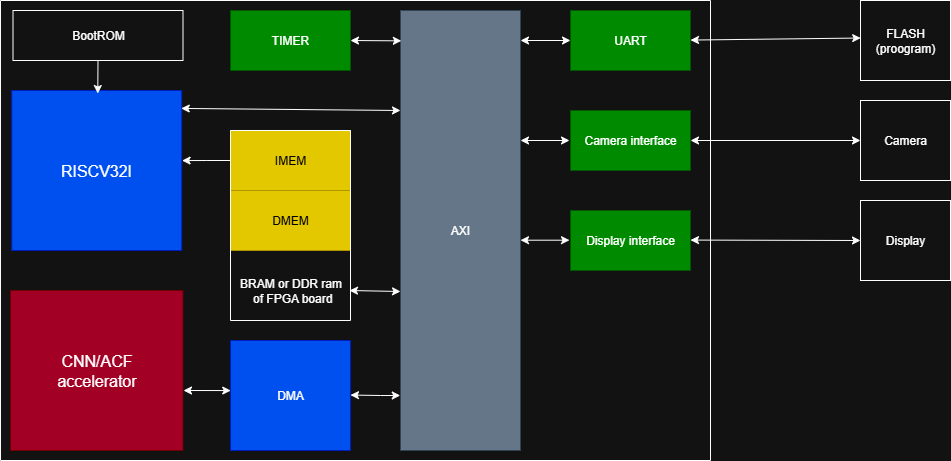

The diagram above was exported from draw.io. Its source (the exported page's mxGraphModel, read from the mxfile embedded in the PNG):
<mxGraphModel dx="786" dy="523" grid="1" gridSize="10" guides="1" tooltips="1" connect="1" arrows="1" fold="1" page="1" pageScale="1" pageWidth="850" pageHeight="1100" math="0" shadow="0">
  <root>
    <mxCell id="0" />
    <mxCell id="1" parent="0" />
    <mxCell id="q0kmvJ9VPLgeH1oMg-wd-1" value="AXI" style="rounded=0;whiteSpace=wrap;html=1;strokeColor=#314354;fillColor=#647687;fontColor=#ffffff;" parent="1" vertex="1">
      <mxGeometry x="430" y="120" width="120" height="440" as="geometry" />
    </mxCell>
    <mxCell id="q0kmvJ9VPLgeH1oMg-wd-2" value="&lt;font style=&quot;font-size: 16px;&quot;&gt;RISCV32I&lt;/font&gt;" style="rounded=0;whiteSpace=wrap;html=1;fillColor=#0050ef;fontColor=#ffffff;strokeColor=#001DBC;" parent="1" vertex="1">
      <mxGeometry x="41.25" y="200" width="170" height="160" as="geometry" />
    </mxCell>
    <mxCell id="q0kmvJ9VPLgeH1oMg-wd-30" value="" style="edgeStyle=orthogonalEdgeStyle;rounded=0;orthogonalLoop=1;jettySize=auto;html=1;entryX=1.002;entryY=0.438;entryDx=0;entryDy=0;entryPerimeter=0;" parent="1" source="q0kmvJ9VPLgeH1oMg-wd-3" target="q0kmvJ9VPLgeH1oMg-wd-2" edge="1">
      <mxGeometry relative="1" as="geometry" />
    </mxCell>
    <mxCell id="q0kmvJ9VPLgeH1oMg-wd-3" value="IMEM" style="rounded=0;whiteSpace=wrap;html=1;fillColor=#e3c800;fontColor=#000000;strokeColor=#B09500;" parent="1" vertex="1">
      <mxGeometry x="260" y="240" width="120" height="60" as="geometry" />
    </mxCell>
    <mxCell id="q0kmvJ9VPLgeH1oMg-wd-4" value="&lt;font style=&quot;font-size: 16px;&quot;&gt;CNN/ACF&lt;br&gt;accelerator&lt;/font&gt;" style="rounded=0;whiteSpace=wrap;html=1;fillColor=#a20025;fontColor=#ffffff;strokeColor=#6F0000;" parent="1" vertex="1">
      <mxGeometry x="40" y="400" width="172.5" height="160" as="geometry" />
    </mxCell>
    <mxCell id="q0kmvJ9VPLgeH1oMg-wd-19" value="" style="edgeStyle=orthogonalEdgeStyle;rounded=0;orthogonalLoop=1;jettySize=auto;html=1;exitX=0.5;exitY=1;exitDx=0;exitDy=0;entryX=0.506;entryY=0.019;entryDx=0;entryDy=0;entryPerimeter=0;" parent="1" source="q0kmvJ9VPLgeH1oMg-wd-5" target="q0kmvJ9VPLgeH1oMg-wd-2" edge="1">
      <mxGeometry relative="1" as="geometry">
        <mxPoint x="128" y="200" as="targetPoint" />
      </mxGeometry>
    </mxCell>
    <mxCell id="q0kmvJ9VPLgeH1oMg-wd-5" value="BootROM" style="rounded=0;whiteSpace=wrap;html=1;" parent="1" vertex="1">
      <mxGeometry x="42.5" y="120" width="170" height="50" as="geometry" />
    </mxCell>
    <mxCell id="q0kmvJ9VPLgeH1oMg-wd-6" value="TIMER" style="rounded=0;whiteSpace=wrap;html=1;fillColor=#008a00;fontColor=#ffffff;strokeColor=#005700;" parent="1" vertex="1">
      <mxGeometry x="260" y="120" width="120" height="60" as="geometry" />
    </mxCell>
    <mxCell id="q0kmvJ9VPLgeH1oMg-wd-12" value="" style="endArrow=classic;startArrow=classic;html=1;rounded=0;exitX=1;exitY=0.5;exitDx=0;exitDy=0;entryX=0.007;entryY=0.069;entryDx=0;entryDy=0;entryPerimeter=0;" parent="1" source="q0kmvJ9VPLgeH1oMg-wd-6" target="q0kmvJ9VPLgeH1oMg-wd-1" edge="1">
      <mxGeometry width="50" height="50" relative="1" as="geometry">
        <mxPoint x="380" y="160" as="sourcePoint" />
        <mxPoint x="428" y="150" as="targetPoint" />
      </mxGeometry>
    </mxCell>
    <mxCell id="q0kmvJ9VPLgeH1oMg-wd-14" value="" style="endArrow=classic;startArrow=classic;html=1;rounded=0;exitX=0.997;exitY=0.112;exitDx=0;exitDy=0;exitPerimeter=0;" parent="1" source="q0kmvJ9VPLgeH1oMg-wd-2" edge="1">
      <mxGeometry width="50" height="50" relative="1" as="geometry">
        <mxPoint x="370" y="340" as="sourcePoint" />
        <mxPoint x="430" y="220" as="targetPoint" />
      </mxGeometry>
    </mxCell>
    <mxCell id="q0kmvJ9VPLgeH1oMg-wd-15" value="UART" style="rounded=0;whiteSpace=wrap;html=1;fillColor=#008a00;fontColor=#ffffff;strokeColor=#005700;" parent="1" vertex="1">
      <mxGeometry x="600" y="120" width="120" height="60" as="geometry" />
    </mxCell>
    <mxCell id="q0kmvJ9VPLgeH1oMg-wd-17" value="DMEM" style="rounded=0;whiteSpace=wrap;html=1;fillColor=#e3c800;fontColor=#000000;strokeColor=#B09500;" parent="1" vertex="1">
      <mxGeometry x="260" y="300" width="120" height="60" as="geometry" />
    </mxCell>
    <mxCell id="q0kmvJ9VPLgeH1oMg-wd-18" value="" style="endArrow=classic;startArrow=classic;html=1;rounded=0;entryX=0;entryY=0.5;entryDx=0;entryDy=0;" parent="1" target="q0kmvJ9VPLgeH1oMg-wd-15" edge="1">
      <mxGeometry width="50" height="50" relative="1" as="geometry">
        <mxPoint x="550" y="150" as="sourcePoint" />
        <mxPoint x="410" y="370" as="targetPoint" />
      </mxGeometry>
    </mxCell>
    <mxCell id="q0kmvJ9VPLgeH1oMg-wd-23" value="" style="swimlane;startSize=0;" parent="1" vertex="1">
      <mxGeometry x="260" y="240" width="120" height="190" as="geometry" />
    </mxCell>
    <mxCell id="q0kmvJ9VPLgeH1oMg-wd-26" value="BRAM or DDR&amp;nbsp;&lt;span style=&quot;background-color: transparent; color: light-dark(rgb(0, 0, 0), rgb(255, 255, 255));&quot;&gt;ram&lt;/span&gt;&lt;div&gt;&amp;nbsp;of FPGA board&lt;/div&gt;" style="text;html=1;align=center;verticalAlign=middle;resizable=0;points=[];autosize=1;strokeColor=none;fillColor=none;" parent="q0kmvJ9VPLgeH1oMg-wd-23" vertex="1">
      <mxGeometry x="-5" y="140" width="130" height="40" as="geometry" />
    </mxCell>
    <mxCell id="q0kmvJ9VPLgeH1oMg-wd-28" value="DMA" style="rounded=0;whiteSpace=wrap;html=1;fillColor=#0050ef;fontColor=#ffffff;strokeColor=#001DBC;" parent="1" vertex="1">
      <mxGeometry x="260" y="450" width="120" height="110" as="geometry" />
    </mxCell>
    <mxCell id="q0kmvJ9VPLgeH1oMg-wd-29" value="" style="endArrow=classic;startArrow=classic;html=1;rounded=0;entryX=0.002;entryY=0.455;entryDx=0;entryDy=0;entryPerimeter=0;" parent="1" target="q0kmvJ9VPLgeH1oMg-wd-28" edge="1">
      <mxGeometry width="50" height="50" relative="1" as="geometry">
        <mxPoint x="213" y="500" as="sourcePoint" />
        <mxPoint x="260" y="500.00000000000017" as="targetPoint" />
      </mxGeometry>
    </mxCell>
    <mxCell id="q0kmvJ9VPLgeH1oMg-wd-31" value="" style="endArrow=classic;startArrow=classic;html=1;rounded=0;exitX=1;exitY=0.5;exitDx=0;exitDy=0;entryX=0.005;entryY=0.104;entryDx=0;entryDy=0;entryPerimeter=0;" parent="1" edge="1">
      <mxGeometry width="50" height="50" relative="1" as="geometry">
        <mxPoint x="379" y="400" as="sourcePoint" />
        <mxPoint x="430" y="401" as="targetPoint" />
      </mxGeometry>
    </mxCell>
    <mxCell id="q0kmvJ9VPLgeH1oMg-wd-32" value="" style="endArrow=classic;startArrow=classic;html=1;rounded=0;exitX=1.018;exitY=0.585;exitDx=0;exitDy=0;exitPerimeter=0;entryX=-0.002;entryY=0.875;entryDx=0;entryDy=0;entryPerimeter=0;" parent="1" target="q0kmvJ9VPLgeH1oMg-wd-1" edge="1">
      <mxGeometry width="50" height="50" relative="1" as="geometry">
        <mxPoint x="379.99999999999994" y="504.54" as="sourcePoint" />
        <mxPoint x="428.1999999999999" y="505.46999999999986" as="targetPoint" />
        <Array as="points">
          <mxPoint x="410" y="505" />
        </Array>
      </mxGeometry>
    </mxCell>
    <mxCell id="q0kmvJ9VPLgeH1oMg-wd-33" value="Camera interface" style="rounded=0;whiteSpace=wrap;html=1;fillColor=#008a00;fontColor=#ffffff;strokeColor=#005700;" parent="1" vertex="1">
      <mxGeometry x="600" y="220" width="120" height="60" as="geometry" />
    </mxCell>
    <mxCell id="q0kmvJ9VPLgeH1oMg-wd-34" value="" style="endArrow=classic;startArrow=classic;html=1;rounded=0;entryX=0;entryY=0.5;entryDx=0;entryDy=0;" parent="1" edge="1">
      <mxGeometry width="50" height="50" relative="1" as="geometry">
        <mxPoint x="550" y="250" as="sourcePoint" />
        <mxPoint x="599" y="250" as="targetPoint" />
      </mxGeometry>
    </mxCell>
    <mxCell id="q0kmvJ9VPLgeH1oMg-wd-35" value="Display interface" style="rounded=0;whiteSpace=wrap;html=1;fillColor=#008a00;fontColor=#ffffff;strokeColor=#005700;" parent="1" vertex="1">
      <mxGeometry x="600" y="320" width="120" height="60" as="geometry" />
    </mxCell>
    <mxCell id="q0kmvJ9VPLgeH1oMg-wd-36" value="" style="endArrow=classic;startArrow=classic;html=1;rounded=0;entryX=0;entryY=0.5;entryDx=0;entryDy=0;" parent="1" edge="1">
      <mxGeometry width="50" height="50" relative="1" as="geometry">
        <mxPoint x="550" y="349.7" as="sourcePoint" />
        <mxPoint x="599" y="349.7" as="targetPoint" />
      </mxGeometry>
    </mxCell>
    <mxCell id="q0kmvJ9VPLgeH1oMg-wd-37" value="" style="swimlane;startSize=0;" parent="1" vertex="1">
      <mxGeometry x="30" y="110" width="710" height="460" as="geometry" />
    </mxCell>
    <mxCell id="q0kmvJ9VPLgeH1oMg-wd-39" value="" style="endArrow=classic;startArrow=classic;html=1;rounded=0;entryX=0;entryY=0.5;entryDx=0;entryDy=0;" parent="q0kmvJ9VPLgeH1oMg-wd-37" target="q0kmvJ9VPLgeH1oMg-wd-44" edge="1">
      <mxGeometry width="50" height="50" relative="1" as="geometry">
        <mxPoint x="690" y="239.57" as="sourcePoint" />
        <mxPoint x="750" y="239.57" as="targetPoint" />
      </mxGeometry>
    </mxCell>
    <mxCell id="q0kmvJ9VPLgeH1oMg-wd-40" value="" style="endArrow=classic;startArrow=classic;html=1;rounded=0;entryX=0.002;entryY=0.469;entryDx=0;entryDy=0;entryPerimeter=0;" parent="q0kmvJ9VPLgeH1oMg-wd-37" target="q0kmvJ9VPLgeH1oMg-wd-41" edge="1">
      <mxGeometry width="50" height="50" relative="1" as="geometry">
        <mxPoint x="690" y="39.56999999999999" as="sourcePoint" />
        <mxPoint x="750" y="39.56999999999999" as="targetPoint" />
      </mxGeometry>
    </mxCell>
    <mxCell id="q0kmvJ9VPLgeH1oMg-wd-38" value="" style="endArrow=classic;startArrow=classic;html=1;rounded=0;entryX=0;entryY=0.5;entryDx=0;entryDy=0;" parent="1" target="q0kmvJ9VPLgeH1oMg-wd-43" edge="1">
      <mxGeometry width="50" height="50" relative="1" as="geometry">
        <mxPoint x="720" y="250" as="sourcePoint" />
        <mxPoint x="780" y="250" as="targetPoint" />
      </mxGeometry>
    </mxCell>
    <mxCell id="q0kmvJ9VPLgeH1oMg-wd-41" value="FLASH&lt;br&gt;(proogram)" style="rounded=0;whiteSpace=wrap;html=1;" parent="1" vertex="1">
      <mxGeometry x="890" y="110" width="90" height="80" as="geometry" />
    </mxCell>
    <mxCell id="q0kmvJ9VPLgeH1oMg-wd-43" value="Camera" style="rounded=0;whiteSpace=wrap;html=1;" parent="1" vertex="1">
      <mxGeometry x="890" y="210" width="90" height="80" as="geometry" />
    </mxCell>
    <mxCell id="q0kmvJ9VPLgeH1oMg-wd-44" value="Display" style="rounded=0;whiteSpace=wrap;html=1;" parent="1" vertex="1">
      <mxGeometry x="890" y="310" width="90" height="80" as="geometry" />
    </mxCell>
  </root>
</mxGraphModel>